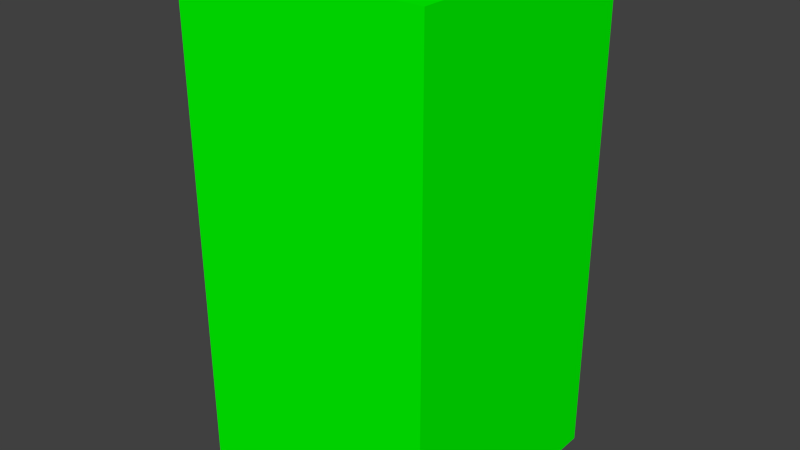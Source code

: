 # Source: CubeTall.blend  (saved by Blender 2.76.0; exported with 4.5.12 LTS)
import bpy
from mathutils import Matrix  # noqa: F401  (used for matrix-valued properties, if any)

bpy.ops.wm.read_factory_settings(use_empty=True)
scene = bpy.context.scene
scene.name = 'Scene'

# ---- collections
col_collection_1 = bpy.data.collections.new('Collection 1'); scene.collection.children.link(col_collection_1)

# ---- materials (node trees are filled in below, after node groups)
mat_material = bpy.data.materials.new('Material')
mat_material.alpha_threshold = 0.0
mat_material.use_transparent_shadow = False
mat_material.diffuse_color = (0.0, 1.0, 0.0, 1.0)
mat_material.specular_color = (0.0, 1.0, 0.0)
mat_material.roughness = 0.5

# ---- material node trees

# ---- world
world_world = bpy.data.worlds.new('World'); scene.world = world_world
world_world.color = (0.05088, 0.05088, 0.05088)
world_world.use_sun_shadow = False
world_world.sun_shadow_jitter_overblur = 0.0
world_world.cycles.sampling_method = 'MANUAL'
world_world.cycles.sample_map_resolution = 256

# ---- meshes
me_cube_001 = bpy.data.meshes.new('Cube.001')
me_cube_001.from_pydata([(-1.0, -1.0, -1.0), (-1.0, -1.0, 3.0), (-1.0, 1.0, -1.0), (-1.0, 1.0, 3.0), (1.0, -1.0, -1.0), (1.0, -1.0, 3.0), (1.0, 1.0, -1.0), (1.0, 1.0, 3.0)], [], [(1, 3, 2, 0), (3, 7, 6, 2), (7, 5, 4, 6), (5, 1, 0, 4), (0, 2, 6, 4), (5, 7, 3, 1)])
me_cube_001.materials.append(mat_material)
me_cube_001.use_remesh_preserve_volume = False
me_cube_001.use_remesh_preserve_attributes = False
me_cube_001.use_mirror_vertex_groups = False
me_cube_001.update()

# ---- objects
ob_cube = bpy.data.objects.new('Cube', me_cube_001)

# ---- transforms, parenting, visibility, modifiers, constraints
ob_cube.location = (0.0, 0.0, 1.0)
ob_cube.lineart.crease_threshold = 0.0

# ---- collection membership
col_collection_1.objects.link(ob_cube)

# ---- scene / render settings (as saved in the file)
scene.frame_start = 1; scene.frame_end = 250; scene.frame_set(1)
scene.render.engine = 'BLENDER_EEVEE_NEXT'
scene.render.resolution_percentage = 50
scene.render.dither_intensity = 0.0
scene.cycles.use_denoising = False
scene.cycles.samples = 10
scene.cycles.sampling_pattern = 'TABULATED_SOBOL'
scene.cycles.light_sampling_threshold = 0.0
scene.cycles.use_adaptive_sampling = False
scene.cycles.use_light_tree = False
scene.cycles.blur_glossy = 0.0
scene.cycles.pixel_filter_type = 'GAUSSIAN'
scene.cycles.sample_clamp_indirect = 0.0
scene.view_settings.view_transform = 'Standard'
bpy.context.view_layer.update()

# ---- added for rendering (the .blend has no active camera and no usable light): camera, sun
cam_auto = bpy.data.cameras.new('AutoCamera')
cam_auto.lens = 50.0
cam_auto.sensor_width = 36.0
cam_auto.clip_end = 1000.0
ob_auto_camera = bpy.data.objects.new('AutoCamera', cam_auto)
scene.collection.objects.link(ob_auto_camera)
ob_auto_camera.location = (4.53266, -5.43919, 5.62613)
ob_auto_camera.rotation_euler = (1.09748, -7.21219e-08, 0.694738)
scene.camera = ob_auto_camera
light_auto_sun = bpy.data.lights.new('AutoSun', 'SUN')
light_auto_sun.energy = 3.0
light_auto_sun.angle = 0.0523599
ob_auto_sun = bpy.data.objects.new('AutoSun', light_auto_sun)
scene.collection.objects.link(ob_auto_sun)
ob_auto_sun.rotation_euler = (0.872665, 0.174533, 0.523599)
bpy.context.view_layer.update()
